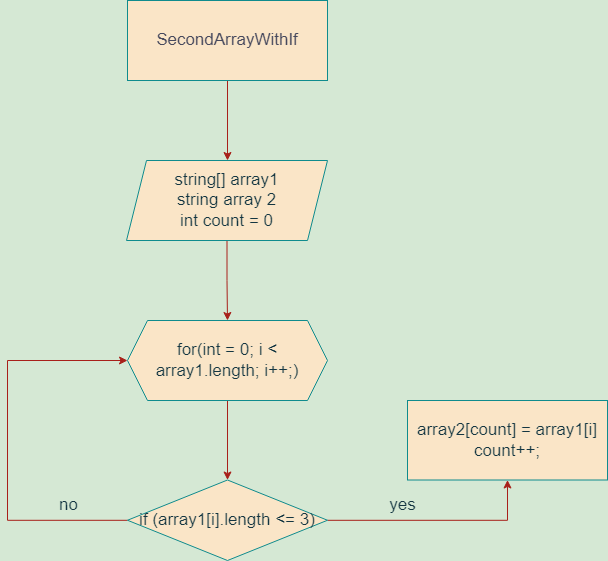

The diagram above was exported from draw.io. Its source (the exported page's mxGraphModel, read from the mxfile embedded in the PNG):
<mxGraphModel dx="794" dy="708" grid="0" gridSize="10" guides="1" tooltips="1" connect="1" arrows="1" fold="1" page="1" pageScale="1" pageWidth="827" pageHeight="1169" background="#D5E8D4" math="0" shadow="0">
  <root>
    <mxCell id="0" />
    <mxCell id="1" parent="0" />
    <mxCell id="fEhX3s-DL2eHJ0o_Ozy_-2" style="edgeStyle=orthogonalEdgeStyle;rounded=0;orthogonalLoop=1;jettySize=auto;html=1;fontSize=17;labelBackgroundColor=none;strokeColor=#A8201A;fontColor=default;" edge="1" parent="1" source="fEhX3s-DL2eHJ0o_Ozy_-1">
      <mxGeometry relative="1" as="geometry">
        <mxPoint x="420" y="200" as="targetPoint" />
      </mxGeometry>
    </mxCell>
    <mxCell id="fEhX3s-DL2eHJ0o_Ozy_-1" value="&lt;span style=&quot;color: rgb(70, 73, 93); font-size: 17px;&quot;&gt;SecondArrayWithIf&lt;/span&gt;" style="rounded=0;whiteSpace=wrap;html=1;labelBackgroundColor=none;fillColor=#FAE5C7;strokeColor=#0F8B8D;fontColor=#143642;" vertex="1" parent="1">
      <mxGeometry x="320" y="40" width="200" height="80" as="geometry" />
    </mxCell>
    <mxCell id="fEhX3s-DL2eHJ0o_Ozy_-5" style="edgeStyle=orthogonalEdgeStyle;rounded=0;orthogonalLoop=1;jettySize=auto;html=1;entryX=0.5;entryY=0;entryDx=0;entryDy=0;fontSize=17;labelBackgroundColor=none;strokeColor=#A8201A;fontColor=default;" edge="1" parent="1" source="fEhX3s-DL2eHJ0o_Ozy_-3" target="fEhX3s-DL2eHJ0o_Ozy_-4">
      <mxGeometry relative="1" as="geometry" />
    </mxCell>
    <mxCell id="fEhX3s-DL2eHJ0o_Ozy_-3" value="&lt;font style=&quot;font-size: 17px;&quot;&gt;string[] array1&lt;br&gt;string array 2&lt;br&gt;int count = 0&lt;/font&gt;" style="shape=parallelogram;perimeter=parallelogramPerimeter;whiteSpace=wrap;html=1;fixedSize=1;fontSize=15;labelBackgroundColor=none;fillColor=#FAE5C7;strokeColor=#0F8B8D;fontColor=#143642;" vertex="1" parent="1">
      <mxGeometry x="319" y="200" width="201" height="80" as="geometry" />
    </mxCell>
    <mxCell id="fEhX3s-DL2eHJ0o_Ozy_-7" style="edgeStyle=orthogonalEdgeStyle;rounded=0;orthogonalLoop=1;jettySize=auto;html=1;entryX=0.5;entryY=0;entryDx=0;entryDy=0;fontSize=17;labelBackgroundColor=none;strokeColor=#A8201A;fontColor=default;" edge="1" parent="1" source="fEhX3s-DL2eHJ0o_Ozy_-4" target="fEhX3s-DL2eHJ0o_Ozy_-6">
      <mxGeometry relative="1" as="geometry" />
    </mxCell>
    <mxCell id="fEhX3s-DL2eHJ0o_Ozy_-4" value="&lt;font style=&quot;font-size: 17px;&quot;&gt;for(int = 0; i &amp;lt; array1.length; i++;)&lt;/font&gt;" style="shape=hexagon;perimeter=hexagonPerimeter2;whiteSpace=wrap;html=1;fixedSize=1;fontSize=15;labelBackgroundColor=none;fillColor=#FAE5C7;strokeColor=#0F8B8D;fontColor=#143642;" vertex="1" parent="1">
      <mxGeometry x="320" y="360" width="200" height="80" as="geometry" />
    </mxCell>
    <mxCell id="fEhX3s-DL2eHJ0o_Ozy_-9" style="edgeStyle=orthogonalEdgeStyle;rounded=0;orthogonalLoop=1;jettySize=auto;html=1;fontSize=17;entryX=0.5;entryY=1;entryDx=0;entryDy=0;labelBackgroundColor=none;strokeColor=#A8201A;fontColor=default;" edge="1" parent="1" source="fEhX3s-DL2eHJ0o_Ozy_-6" target="fEhX3s-DL2eHJ0o_Ozy_-8">
      <mxGeometry relative="1" as="geometry">
        <mxPoint x="670" y="520" as="targetPoint" />
        <Array as="points">
          <mxPoint x="700" y="560" />
        </Array>
      </mxGeometry>
    </mxCell>
    <mxCell id="fEhX3s-DL2eHJ0o_Ozy_-10" style="edgeStyle=orthogonalEdgeStyle;rounded=0;orthogonalLoop=1;jettySize=auto;html=1;fontSize=17;entryX=0;entryY=0.5;entryDx=0;entryDy=0;labelBackgroundColor=none;strokeColor=#A8201A;fontColor=default;" edge="1" parent="1" source="fEhX3s-DL2eHJ0o_Ozy_-6" target="fEhX3s-DL2eHJ0o_Ozy_-4">
      <mxGeometry relative="1" as="geometry">
        <mxPoint x="240" y="400" as="targetPoint" />
        <Array as="points">
          <mxPoint x="200" y="560" />
          <mxPoint x="200" y="400" />
        </Array>
      </mxGeometry>
    </mxCell>
    <mxCell id="fEhX3s-DL2eHJ0o_Ozy_-6" value="&lt;font style=&quot;font-size: 17px;&quot;&gt;if (array1[i].length &amp;lt;= 3)&lt;/font&gt;" style="rhombus;whiteSpace=wrap;html=1;fontSize=15;labelBackgroundColor=none;fillColor=#FAE5C7;strokeColor=#0F8B8D;fontColor=#143642;" vertex="1" parent="1">
      <mxGeometry x="320" y="519.5" width="200" height="80.5" as="geometry" />
    </mxCell>
    <mxCell id="fEhX3s-DL2eHJ0o_Ozy_-8" value="&lt;font style=&quot;font-size: 17px;&quot;&gt;array2[count] = array1[i]&lt;br&gt;count++;&lt;/font&gt;" style="rounded=0;whiteSpace=wrap;html=1;fontSize=15;labelBackgroundColor=none;fillColor=#FAE5C7;strokeColor=#0F8B8D;fontColor=#143642;" vertex="1" parent="1">
      <mxGeometry x="600" y="440" width="200" height="79.5" as="geometry" />
    </mxCell>
    <mxCell id="fEhX3s-DL2eHJ0o_Ozy_-11" value="&lt;font style=&quot;font-size: 17px;&quot;&gt;no&lt;/font&gt;" style="text;html=1;align=center;verticalAlign=middle;resizable=0;points=[];autosize=1;strokeColor=none;fillColor=none;fontSize=15;labelBackgroundColor=none;fontColor=#143642;" vertex="1" parent="1">
      <mxGeometry x="242" y="529" width="37" height="32" as="geometry" />
    </mxCell>
    <mxCell id="fEhX3s-DL2eHJ0o_Ozy_-12" value="&lt;font style=&quot;font-size: 17px;&quot;&gt;yes&lt;/font&gt;" style="text;html=1;align=center;verticalAlign=middle;resizable=0;points=[];autosize=1;strokeColor=none;fillColor=none;fontSize=15;labelBackgroundColor=none;fontColor=#143642;" vertex="1" parent="1">
      <mxGeometry x="573" y="529" width="44" height="32" as="geometry" />
    </mxCell>
  </root>
</mxGraphModel>